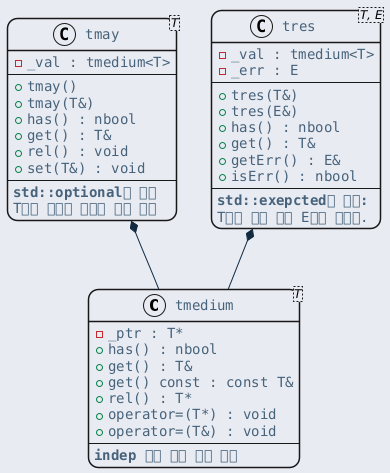

The diagram above was rendered by PlantUML. Its source (embedded in the PNG):
@startuml inline_umlgraph_3.png
<style>
  root {
    BackGroundColor: #E9EBF2;
  }
  class, node, object, participant, actor, boundary, control, entity, database, collections, queue {
    LineThickness: 1.5;
    HorizontalAlignment center;
    FontColor: #47637b;
    FontSize: 14;
    FontName: "Courier";
    RoundCorner: 20;
  }
  arrow {
    LineColor: #112a40;
    FontColor: #ca5fa4;
    FontStyle: "bold"
  }
  visibilityIcon {
    protected {
      LineColor DarkGoldenRod
      BackgroundColor DarkGoldenRod
    }
}
</style>
class "tmedium<T>" as tmedium {
    - _ptr : T*
    + has() : nbool
    + get() : T&
    + get() const : const T&
    + rel() : T*
    + operator=(T*) : void
    + operator=(T&) : void
    --
    <b>indep 모듈 내부 전용 타입</b>
}

class "tmay<T>" as tmay {
    - _val : tmedium<T>
    --
    + tmay()
    + tmay(T&)
    + has() : nbool
    + get() : T&
    + rel() : void
    + set(T&) : void
    --
    <b>std::optional과 유사</b>
    T값이 있거나 없음을 표현 가능
}

class "tres<T, E>" as tres {
    - _val : tmedium<T>
    - _err : E
    --
    + tres(T&)
    + tres(E&)
    + has() : nbool
    + get() : T&
    + getErr() : E&
    + isErr() : nbool
    --
    <b>std::exepcted와 유사:</b>
    T값이 없을 경우 E값을 소유함.
}

tmay *-- tmedium
tres *-- tmedium
@enduml